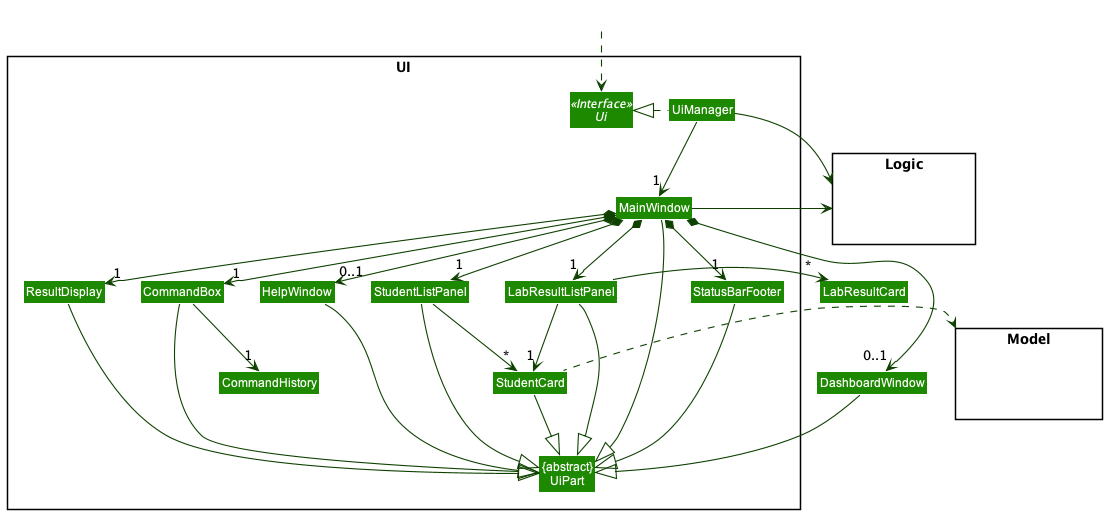

The diagram above was rendered by PlantUML. Its source (embedded in the PNG):
@startuml
!include style.puml
skinparam arrowThickness 1.1
skinparam arrowColor UI_COLOR_T4
skinparam classBackgroundColor UI_COLOR

package UI <<Rectangle>>{
Interface Ui <<Interface>>
Class "{abstract}\nUiPart" as UiPart
Class UiManager
Class MainWindow
Class HelpWindow
Class ResultDisplay
Class StudentListPanel
Class StudentCard
Class StatusBarFooter
Class CommandBox
Class CommandHistory
Class LabResultListPanel
}

package Model <<Rectangle>> {
Class HiddenModel #FFFFFF
}

package Logic <<Rectangle>> {
Class HiddenLogic #FFFFFF
}

Class HiddenOutside #FFFFFF
HiddenOutside ..> Ui

UiManager .left.|> Ui
UiManager -down-> "1" MainWindow
MainWindow *-down->  "1" CommandBox
MainWindow *-down-> "1" ResultDisplay
MainWindow *-down-> "1" StatusBarFooter
MainWindow *-down-> "0..1" HelpWindow
MainWindow *-down-> "0..1" DashboardWindow
MainWindow *-down-> "1" LabResultListPanel
MainWindow *-down-> "1" StudentListPanel

CommandBox -down-> "1" CommandHistory
StudentListPanel --> "*" StudentCard
LabResultListPanel --> "*" LabResultCard
LabResultListPanel --> "1" StudentCard

MainWindow -left-|> UiPart

ResultDisplay --|> UiPart
CommandBox --|> UiPart
StudentListPanel --|> UiPart
StudentCard --|> UiPart
StatusBarFooter --|> UiPart
LabResultListPanel --|> UiPart
HelpWindow --|> UiPart
DashboardWindow --|> UiPart

StudentCard .left.> Model
UiManager -right-> Logic
MainWindow -left-> Logic

LabResultCard -[hidden]right- LabResultListPanel
StudentListPanel -[hidden]left- HelpWindow
HelpWindow -[hidden]left- CommandBox
CommandBox -[hidden]left- ResultDisplay
ResultDisplay -[hidden]left- StatusBarFooter
StatusBarFooter -[hidden]left- LabResultListPanel

MainWindow -[hidden]-|> UiPart
@enduml